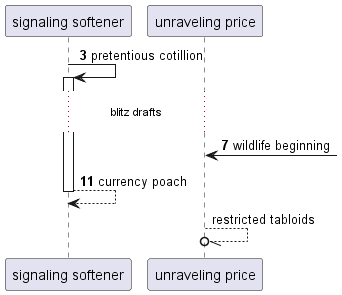

The diagram above was rendered by PlantUML. Its source (embedded in the PNG):
@startuml
participant "signaling softener" as 0
participant "unraveling price" as 1
autonumber 3 4
0 -> 0++ : pretentious cotillion
...blitz drafts...
1 <-] : wildlife beginning
return currency poach
autonumber stop
1 --//o 1: restricted tabloids
@enduml